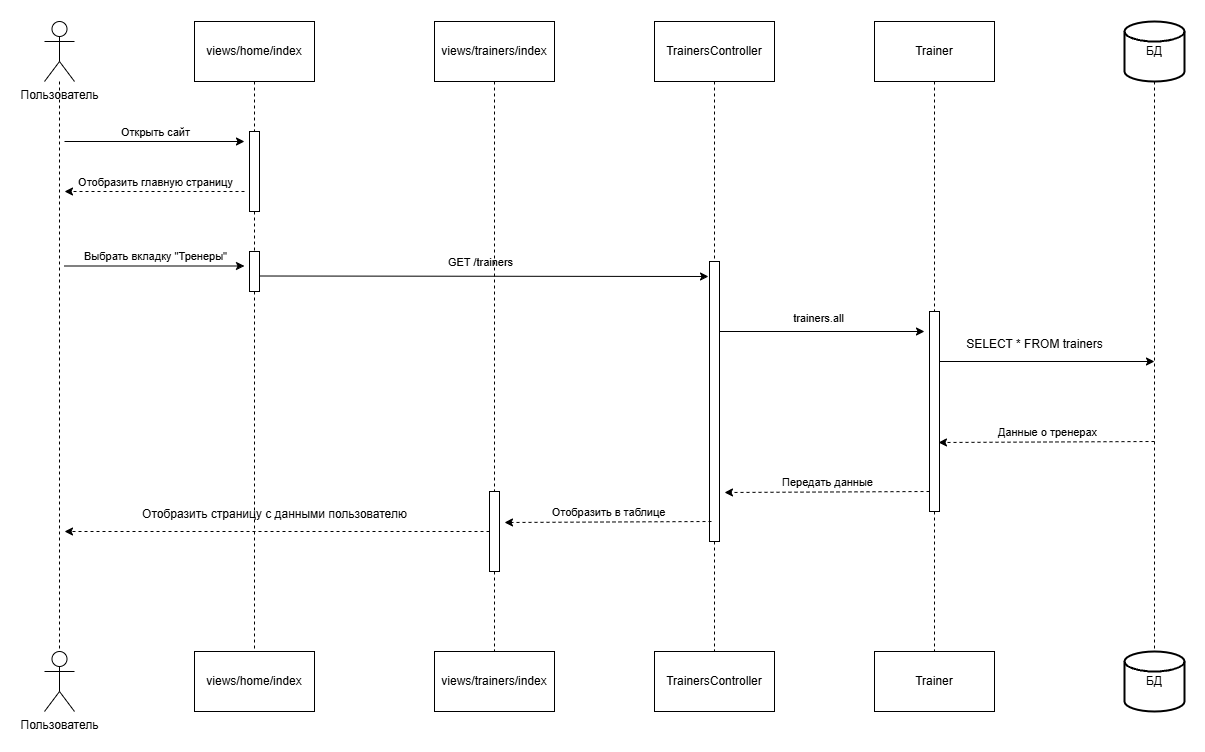

The diagram above was exported from draw.io. Its source (the exported page's mxGraphModel, read from the mxfile embedded in the PNG):
<mxGraphModel dx="1434" dy="780" grid="1" gridSize="10" guides="1" tooltips="1" connect="1" arrows="1" fold="1" page="1" pageScale="1" pageWidth="827" pageHeight="1169" math="0" shadow="0">
  <root>
    <mxCell id="0" />
    <mxCell id="1" parent="0" />
    <mxCell id="hyCBkII7PT5BY-3-G8Qy-1" value="Пользователь" style="shape=umlActor;verticalLabelPosition=bottom;verticalAlign=top;html=1;outlineConnect=0;" vertex="1" parent="1">
      <mxGeometry x="160" y="140" width="30" height="60" as="geometry" />
    </mxCell>
    <mxCell id="hyCBkII7PT5BY-3-G8Qy-2" value="Пользователь" style="shape=umlActor;verticalLabelPosition=bottom;verticalAlign=top;html=1;outlineConnect=0;" vertex="1" parent="1">
      <mxGeometry x="160" y="770" width="30" height="60" as="geometry" />
    </mxCell>
    <mxCell id="hyCBkII7PT5BY-3-G8Qy-4" style="edgeStyle=orthogonalEdgeStyle;rounded=0;orthogonalLoop=1;jettySize=auto;html=1;entryX=0.5;entryY=0;entryDx=0;entryDy=0;entryPerimeter=0;endArrow=none;startFill=0;dashed=1;" edge="1" parent="1" source="hyCBkII7PT5BY-3-G8Qy-1" target="hyCBkII7PT5BY-3-G8Qy-2">
      <mxGeometry relative="1" as="geometry" />
    </mxCell>
    <mxCell id="hyCBkII7PT5BY-3-G8Qy-8" style="edgeStyle=orthogonalEdgeStyle;rounded=0;orthogonalLoop=1;jettySize=auto;html=1;exitX=0.5;exitY=1;exitDx=0;exitDy=0;entryX=0.5;entryY=0;entryDx=0;entryDy=0;dashed=1;endArrow=none;startFill=0;" edge="1" parent="1" source="hyCBkII7PT5BY-3-G8Qy-15" target="hyCBkII7PT5BY-3-G8Qy-7">
      <mxGeometry relative="1" as="geometry" />
    </mxCell>
    <mxCell id="hyCBkII7PT5BY-3-G8Qy-6" value="views/home/index" style="rounded=0;whiteSpace=wrap;html=1;" vertex="1" parent="1">
      <mxGeometry x="310" y="140" width="120" height="60" as="geometry" />
    </mxCell>
    <mxCell id="hyCBkII7PT5BY-3-G8Qy-7" value="views/home/index" style="rounded=0;whiteSpace=wrap;html=1;" vertex="1" parent="1">
      <mxGeometry x="310" y="770" width="120" height="60" as="geometry" />
    </mxCell>
    <mxCell id="hyCBkII7PT5BY-3-G8Qy-10" value="" style="edgeStyle=orthogonalEdgeStyle;rounded=0;orthogonalLoop=1;jettySize=auto;html=1;exitX=0.5;exitY=1;exitDx=0;exitDy=0;entryX=0.5;entryY=0;entryDx=0;entryDy=0;dashed=1;endArrow=none;startFill=0;" edge="1" parent="1" source="hyCBkII7PT5BY-3-G8Qy-6" target="hyCBkII7PT5BY-3-G8Qy-9">
      <mxGeometry relative="1" as="geometry">
        <mxPoint x="370" y="200" as="sourcePoint" />
        <mxPoint x="370" y="770" as="targetPoint" />
      </mxGeometry>
    </mxCell>
    <mxCell id="hyCBkII7PT5BY-3-G8Qy-9" value="" style="rounded=0;whiteSpace=wrap;html=1;" vertex="1" parent="1">
      <mxGeometry x="365" y="250" width="10" height="80" as="geometry" />
    </mxCell>
    <mxCell id="hyCBkII7PT5BY-3-G8Qy-11" value="" style="endArrow=classic;html=1;rounded=0;" edge="1" parent="1">
      <mxGeometry width="50" height="50" relative="1" as="geometry">
        <mxPoint x="180" y="260" as="sourcePoint" />
        <mxPoint x="360" y="260" as="targetPoint" />
      </mxGeometry>
    </mxCell>
    <mxCell id="hyCBkII7PT5BY-3-G8Qy-12" value="Открыть сайт" style="edgeLabel;html=1;align=center;verticalAlign=middle;resizable=0;points=[];" vertex="1" connectable="0" parent="hyCBkII7PT5BY-3-G8Qy-11">
      <mxGeometry y="2" relative="1" as="geometry">
        <mxPoint y="-8" as="offset" />
      </mxGeometry>
    </mxCell>
    <mxCell id="hyCBkII7PT5BY-3-G8Qy-13" value="" style="endArrow=classic;html=1;rounded=0;dashed=1;" edge="1" parent="1">
      <mxGeometry width="50" height="50" relative="1" as="geometry">
        <mxPoint x="360" y="310" as="sourcePoint" />
        <mxPoint x="180" y="310" as="targetPoint" />
      </mxGeometry>
    </mxCell>
    <mxCell id="hyCBkII7PT5BY-3-G8Qy-14" value="Отобразить главную страницу" style="edgeLabel;html=1;align=center;verticalAlign=middle;resizable=0;points=[];" vertex="1" connectable="0" parent="hyCBkII7PT5BY-3-G8Qy-13">
      <mxGeometry y="2" relative="1" as="geometry">
        <mxPoint y="-12" as="offset" />
      </mxGeometry>
    </mxCell>
    <mxCell id="hyCBkII7PT5BY-3-G8Qy-16" value="" style="edgeStyle=orthogonalEdgeStyle;rounded=0;orthogonalLoop=1;jettySize=auto;html=1;exitX=0.5;exitY=1;exitDx=0;exitDy=0;entryX=0.5;entryY=0;entryDx=0;entryDy=0;dashed=1;endArrow=none;startFill=0;" edge="1" parent="1" source="hyCBkII7PT5BY-3-G8Qy-9" target="hyCBkII7PT5BY-3-G8Qy-15">
      <mxGeometry relative="1" as="geometry">
        <mxPoint x="370" y="330" as="sourcePoint" />
        <mxPoint x="370" y="770" as="targetPoint" />
      </mxGeometry>
    </mxCell>
    <mxCell id="hyCBkII7PT5BY-3-G8Qy-15" value="" style="rounded=0;whiteSpace=wrap;html=1;" vertex="1" parent="1">
      <mxGeometry x="365" y="370" width="10" height="40" as="geometry" />
    </mxCell>
    <mxCell id="hyCBkII7PT5BY-3-G8Qy-18" style="edgeStyle=orthogonalEdgeStyle;rounded=0;orthogonalLoop=1;jettySize=auto;html=1;exitX=0.5;exitY=1;exitDx=0;exitDy=0;entryX=0.5;entryY=0;entryDx=0;entryDy=0;dashed=1;endArrow=none;startFill=0;" edge="1" parent="1" target="hyCBkII7PT5BY-3-G8Qy-20" source="hyCBkII7PT5BY-3-G8Qy-25">
      <mxGeometry relative="1" as="geometry">
        <mxPoint x="830" y="400" as="sourcePoint" />
      </mxGeometry>
    </mxCell>
    <mxCell id="hyCBkII7PT5BY-3-G8Qy-19" value="TrainersController" style="rounded=0;whiteSpace=wrap;html=1;" vertex="1" parent="1">
      <mxGeometry x="770" y="140" width="120" height="60" as="geometry" />
    </mxCell>
    <mxCell id="hyCBkII7PT5BY-3-G8Qy-20" value="TrainersController" style="rounded=0;whiteSpace=wrap;html=1;" vertex="1" parent="1">
      <mxGeometry x="770" y="770" width="120" height="60" as="geometry" />
    </mxCell>
    <mxCell id="hyCBkII7PT5BY-3-G8Qy-21" value="" style="endArrow=classic;html=1;rounded=0;" edge="1" parent="1">
      <mxGeometry width="50" height="50" relative="1" as="geometry">
        <mxPoint x="180" y="384.5" as="sourcePoint" />
        <mxPoint x="360" y="384.5" as="targetPoint" />
      </mxGeometry>
    </mxCell>
    <mxCell id="hyCBkII7PT5BY-3-G8Qy-22" value="Выбрать вкладку &quot;Тренеры&quot;" style="edgeLabel;html=1;align=center;verticalAlign=middle;resizable=0;points=[];" vertex="1" connectable="0" parent="hyCBkII7PT5BY-3-G8Qy-21">
      <mxGeometry y="2" relative="1" as="geometry">
        <mxPoint y="-8" as="offset" />
      </mxGeometry>
    </mxCell>
    <mxCell id="hyCBkII7PT5BY-3-G8Qy-23" value="" style="endArrow=classic;html=1;rounded=0;" edge="1" parent="1">
      <mxGeometry width="50" height="50" relative="1" as="geometry">
        <mxPoint x="375" y="394.5" as="sourcePoint" />
        <mxPoint x="824" y="395" as="targetPoint" />
      </mxGeometry>
    </mxCell>
    <mxCell id="hyCBkII7PT5BY-3-G8Qy-24" value="GET /trainers" style="edgeLabel;html=1;align=center;verticalAlign=middle;resizable=0;points=[];" vertex="1" connectable="0" parent="hyCBkII7PT5BY-3-G8Qy-23">
      <mxGeometry y="2" relative="1" as="geometry">
        <mxPoint x="-5" y="-12" as="offset" />
      </mxGeometry>
    </mxCell>
    <mxCell id="hyCBkII7PT5BY-3-G8Qy-26" value="" style="edgeStyle=orthogonalEdgeStyle;rounded=0;orthogonalLoop=1;jettySize=auto;html=1;exitX=0.5;exitY=1;exitDx=0;exitDy=0;entryX=0.5;entryY=0;entryDx=0;entryDy=0;dashed=1;endArrow=none;startFill=0;" edge="1" parent="1" source="hyCBkII7PT5BY-3-G8Qy-19" target="hyCBkII7PT5BY-3-G8Qy-25">
      <mxGeometry relative="1" as="geometry">
        <mxPoint x="830" y="200" as="sourcePoint" />
        <mxPoint x="830" y="770" as="targetPoint" />
      </mxGeometry>
    </mxCell>
    <mxCell id="hyCBkII7PT5BY-3-G8Qy-25" value="" style="rounded=0;whiteSpace=wrap;html=1;" vertex="1" parent="1">
      <mxGeometry x="825" y="380" width="10" height="280" as="geometry" />
    </mxCell>
    <mxCell id="hyCBkII7PT5BY-3-G8Qy-29" style="edgeStyle=orthogonalEdgeStyle;rounded=0;orthogonalLoop=1;jettySize=auto;html=1;exitX=0.5;exitY=1;exitDx=0;exitDy=0;entryX=0.5;entryY=0;entryDx=0;entryDy=0;dashed=1;endArrow=none;startFill=0;" edge="1" parent="1" source="hyCBkII7PT5BY-3-G8Qy-30" target="hyCBkII7PT5BY-3-G8Qy-28">
      <mxGeometry relative="1" as="geometry" />
    </mxCell>
    <mxCell id="hyCBkII7PT5BY-3-G8Qy-27" value="Trainer" style="rounded=0;whiteSpace=wrap;html=1;" vertex="1" parent="1">
      <mxGeometry x="990" y="140" width="120" height="60" as="geometry" />
    </mxCell>
    <mxCell id="hyCBkII7PT5BY-3-G8Qy-28" value="Trainer" style="rounded=0;whiteSpace=wrap;html=1;" vertex="1" parent="1">
      <mxGeometry x="990" y="770" width="120" height="60" as="geometry" />
    </mxCell>
    <mxCell id="hyCBkII7PT5BY-3-G8Qy-31" value="" style="edgeStyle=orthogonalEdgeStyle;rounded=0;orthogonalLoop=1;jettySize=auto;html=1;exitX=0.5;exitY=1;exitDx=0;exitDy=0;entryX=0.5;entryY=0;entryDx=0;entryDy=0;dashed=1;endArrow=none;startFill=0;" edge="1" parent="1" source="hyCBkII7PT5BY-3-G8Qy-27" target="hyCBkII7PT5BY-3-G8Qy-30">
      <mxGeometry relative="1" as="geometry">
        <mxPoint x="1050" y="200" as="sourcePoint" />
        <mxPoint x="1050" y="770" as="targetPoint" />
      </mxGeometry>
    </mxCell>
    <mxCell id="hyCBkII7PT5BY-3-G8Qy-37" style="edgeStyle=orthogonalEdgeStyle;rounded=0;orthogonalLoop=1;jettySize=auto;html=1;exitX=1;exitY=0.25;exitDx=0;exitDy=0;" edge="1" parent="1" source="hyCBkII7PT5BY-3-G8Qy-30">
      <mxGeometry relative="1" as="geometry">
        <mxPoint x="1270" y="480" as="targetPoint" />
      </mxGeometry>
    </mxCell>
    <mxCell id="hyCBkII7PT5BY-3-G8Qy-30" value="" style="rounded=0;whiteSpace=wrap;html=1;" vertex="1" parent="1">
      <mxGeometry x="1045" y="430" width="10" height="200" as="geometry" />
    </mxCell>
    <mxCell id="hyCBkII7PT5BY-3-G8Qy-32" value="" style="endArrow=classic;html=1;rounded=0;" edge="1" parent="1">
      <mxGeometry width="50" height="50" relative="1" as="geometry">
        <mxPoint x="835" y="450" as="sourcePoint" />
        <mxPoint x="1040" y="450" as="targetPoint" />
      </mxGeometry>
    </mxCell>
    <mxCell id="hyCBkII7PT5BY-3-G8Qy-33" value="trainers.all" style="edgeLabel;html=1;align=center;verticalAlign=middle;resizable=0;points=[];" vertex="1" connectable="0" parent="hyCBkII7PT5BY-3-G8Qy-32">
      <mxGeometry y="2" relative="1" as="geometry">
        <mxPoint x="-5" y="-12" as="offset" />
      </mxGeometry>
    </mxCell>
    <mxCell id="hyCBkII7PT5BY-3-G8Qy-34" value="БД" style="strokeWidth=2;html=1;shape=mxgraph.flowchart.database;whiteSpace=wrap;" vertex="1" parent="1">
      <mxGeometry x="1240" y="140" width="60" height="60" as="geometry" />
    </mxCell>
    <mxCell id="hyCBkII7PT5BY-3-G8Qy-35" value="БД" style="strokeWidth=2;html=1;shape=mxgraph.flowchart.database;whiteSpace=wrap;" vertex="1" parent="1">
      <mxGeometry x="1240" y="770" width="60" height="60" as="geometry" />
    </mxCell>
    <mxCell id="hyCBkII7PT5BY-3-G8Qy-36" style="edgeStyle=orthogonalEdgeStyle;rounded=0;orthogonalLoop=1;jettySize=auto;html=1;exitX=0.5;exitY=1;exitDx=0;exitDy=0;exitPerimeter=0;entryX=0.5;entryY=0;entryDx=0;entryDy=0;entryPerimeter=0;endArrow=none;startFill=0;dashed=1;" edge="1" parent="1" source="hyCBkII7PT5BY-3-G8Qy-34" target="hyCBkII7PT5BY-3-G8Qy-35">
      <mxGeometry relative="1" as="geometry" />
    </mxCell>
    <mxCell id="hyCBkII7PT5BY-3-G8Qy-38" value="SELECT * FROM trainers" style="text;html=1;align=center;verticalAlign=middle;resizable=0;points=[];autosize=1;strokeColor=none;fillColor=none;" vertex="1" parent="1">
      <mxGeometry x="1070" y="448" width="160" height="30" as="geometry" />
    </mxCell>
    <mxCell id="hyCBkII7PT5BY-3-G8Qy-41" style="edgeStyle=orthogonalEdgeStyle;rounded=0;orthogonalLoop=1;jettySize=auto;html=1;exitX=0.5;exitY=1;exitDx=0;exitDy=0;entryX=0.5;entryY=0;entryDx=0;entryDy=0;dashed=1;endArrow=none;startFill=0;" edge="1" parent="1" source="hyCBkII7PT5BY-3-G8Qy-50" target="hyCBkII7PT5BY-3-G8Qy-40">
      <mxGeometry relative="1" as="geometry" />
    </mxCell>
    <mxCell id="hyCBkII7PT5BY-3-G8Qy-39" value="views/trainers/index" style="rounded=0;whiteSpace=wrap;html=1;" vertex="1" parent="1">
      <mxGeometry x="550" y="140" width="120" height="60" as="geometry" />
    </mxCell>
    <mxCell id="hyCBkII7PT5BY-3-G8Qy-40" value="views/trainers/index" style="rounded=0;whiteSpace=wrap;html=1;" vertex="1" parent="1">
      <mxGeometry x="550" y="770" width="120" height="60" as="geometry" />
    </mxCell>
    <mxCell id="hyCBkII7PT5BY-3-G8Qy-44" value="" style="endArrow=classic;html=1;rounded=0;dashed=1;entryX=0.9;entryY=0.655;entryDx=0;entryDy=0;entryPerimeter=0;" edge="1" parent="1" target="hyCBkII7PT5BY-3-G8Qy-30">
      <mxGeometry width="50" height="50" relative="1" as="geometry">
        <mxPoint x="1270" y="560" as="sourcePoint" />
        <mxPoint x="1090" y="560" as="targetPoint" />
      </mxGeometry>
    </mxCell>
    <mxCell id="hyCBkII7PT5BY-3-G8Qy-45" value="Данные о тренерах" style="edgeLabel;html=1;align=center;verticalAlign=middle;resizable=0;points=[];" vertex="1" connectable="0" parent="hyCBkII7PT5BY-3-G8Qy-44">
      <mxGeometry y="2" relative="1" as="geometry">
        <mxPoint y="-12" as="offset" />
      </mxGeometry>
    </mxCell>
    <mxCell id="hyCBkII7PT5BY-3-G8Qy-46" value="" style="endArrow=classic;html=1;rounded=0;dashed=1;" edge="1" parent="1">
      <mxGeometry width="50" height="50" relative="1" as="geometry">
        <mxPoint x="1045" y="610" as="sourcePoint" />
        <mxPoint x="840" y="611" as="targetPoint" />
      </mxGeometry>
    </mxCell>
    <mxCell id="hyCBkII7PT5BY-3-G8Qy-47" value="Передать данные" style="edgeLabel;html=1;align=center;verticalAlign=middle;resizable=0;points=[];" vertex="1" connectable="0" parent="hyCBkII7PT5BY-3-G8Qy-46">
      <mxGeometry y="2" relative="1" as="geometry">
        <mxPoint y="-12" as="offset" />
      </mxGeometry>
    </mxCell>
    <mxCell id="hyCBkII7PT5BY-3-G8Qy-48" value="" style="endArrow=classic;html=1;rounded=0;dashed=1;" edge="1" parent="1">
      <mxGeometry width="50" height="50" relative="1" as="geometry">
        <mxPoint x="827" y="640" as="sourcePoint" />
        <mxPoint x="620" y="641" as="targetPoint" />
      </mxGeometry>
    </mxCell>
    <mxCell id="hyCBkII7PT5BY-3-G8Qy-49" value="Отобразить в таблице" style="edgeLabel;html=1;align=center;verticalAlign=middle;resizable=0;points=[];" vertex="1" connectable="0" parent="hyCBkII7PT5BY-3-G8Qy-48">
      <mxGeometry y="2" relative="1" as="geometry">
        <mxPoint y="-12" as="offset" />
      </mxGeometry>
    </mxCell>
    <mxCell id="hyCBkII7PT5BY-3-G8Qy-51" value="" style="edgeStyle=orthogonalEdgeStyle;rounded=0;orthogonalLoop=1;jettySize=auto;html=1;exitX=0.5;exitY=1;exitDx=0;exitDy=0;entryX=0.5;entryY=0;entryDx=0;entryDy=0;dashed=1;endArrow=none;startFill=0;" edge="1" parent="1" source="hyCBkII7PT5BY-3-G8Qy-39" target="hyCBkII7PT5BY-3-G8Qy-50">
      <mxGeometry relative="1" as="geometry">
        <mxPoint x="610" y="200" as="sourcePoint" />
        <mxPoint x="610" y="770" as="targetPoint" />
      </mxGeometry>
    </mxCell>
    <mxCell id="hyCBkII7PT5BY-3-G8Qy-52" style="edgeStyle=orthogonalEdgeStyle;rounded=0;orthogonalLoop=1;jettySize=auto;html=1;dashed=1;" edge="1" parent="1" source="hyCBkII7PT5BY-3-G8Qy-50">
      <mxGeometry relative="1" as="geometry">
        <mxPoint x="180" y="650" as="targetPoint" />
      </mxGeometry>
    </mxCell>
    <mxCell id="hyCBkII7PT5BY-3-G8Qy-50" value="" style="rounded=0;whiteSpace=wrap;html=1;" vertex="1" parent="1">
      <mxGeometry x="605" y="610" width="10" height="80" as="geometry" />
    </mxCell>
    <mxCell id="hyCBkII7PT5BY-3-G8Qy-53" value="Отобразить страницу с данными пользователю" style="text;html=1;align=center;verticalAlign=middle;resizable=0;points=[];autosize=1;strokeColor=none;fillColor=none;" vertex="1" parent="1">
      <mxGeometry x="245" y="618" width="290" height="30" as="geometry" />
    </mxCell>
  </root>
</mxGraphModel>